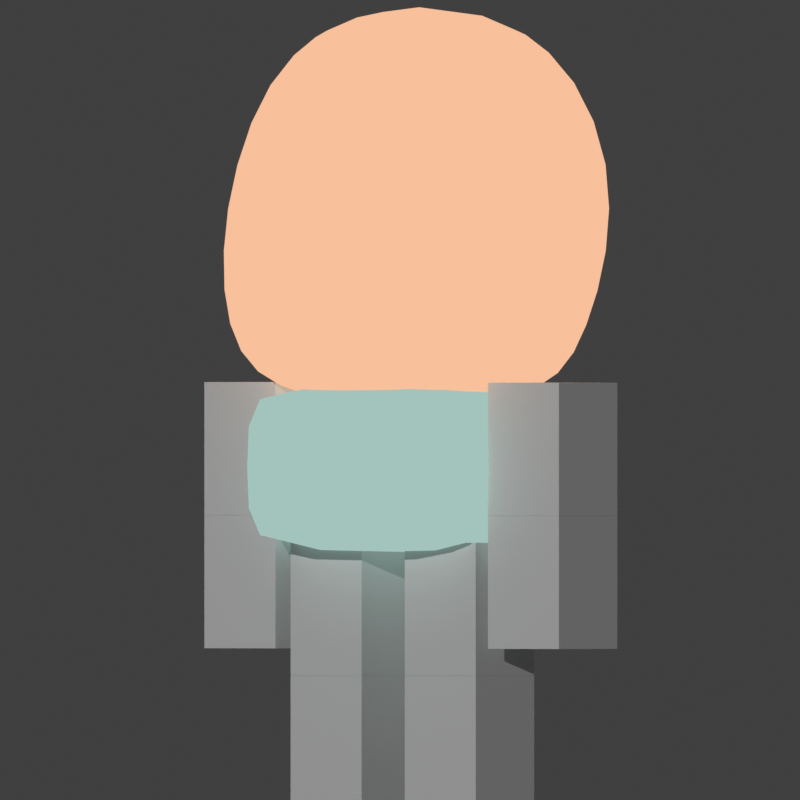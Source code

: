 # Source: ref_or_more.blend  (saved by Blender 2.91.10; exported with 4.5.12 LTS)
import bpy
from mathutils import Matrix  # noqa: F401  (used for matrix-valued properties, if any)

bpy.ops.wm.read_factory_settings(use_empty=True)
scene = bpy.context.scene
scene.name = 'Scene'

# ---- collections
col_collection = bpy.data.collections.new('Collection'); scene.collection.children.link(col_collection)

# ---- materials (node trees are filled in below, after node groups)
mat_material = bpy.data.materials.new('Material')
mat_material.alpha_threshold = 0.0
mat_material.use_transparent_shadow = False
mat_material.line_color = (0.0, 0.0, 0.0, 1.0)
mat_material_001 = bpy.data.materials.new('Material.001')
mat_material_001.use_transparent_shadow = False
mat_material_002 = bpy.data.materials.new('Material.002')
mat_material_002.use_transparent_shadow = False

# ---- material node trees
mat_material.use_nodes = True; mat_material.node_tree.nodes.clear()
_N = mat_material.node_tree.nodes; _L = mat_material.node_tree.links
n0 = _N.new('ShaderNodeOutputMaterial'); n0.name = 'Material Output'; n0.location = (300, 300)
n1 = _N.new('ShaderNodeBsdfPrincipled'); n1.name = 'Principled BSDF'; n1.location = (10, 300)
n1.distribution = 'GGX'
n1.subsurface_method = 'BURLEY'
n1.inputs[2].default_value = 0.4
n1.inputs[3].default_value = 1.45
n1.inputs[27].default_value = (0.0, 0.0, 0.0, 1.0)
n1.inputs[28].default_value = 1.0
_L.new(n1.outputs[0], n0.inputs[0])
n0.is_active_output = True
mat_material_001.use_nodes = True; mat_material_001.node_tree.nodes.clear()
_N = mat_material_001.node_tree.nodes; _L = mat_material_001.node_tree.links
n0 = _N.new('ShaderNodeOutputMaterial'); n0.name = 'Material Output'; n0.location = (300, 300)
n1 = _N.new('ShaderNodeEmission'); n1.name = 'Emission'; n1.location = (10, 300)
n1.inputs[0].default_value = (0.9387, 0.5271, 0.3278, 1.0)
_L.new(n1.outputs[0], n0.inputs[0])
n0.is_active_output = True
mat_material_002.use_nodes = True; mat_material_002.node_tree.nodes.clear()
_N = mat_material_002.node_tree.nodes; _L = mat_material_002.node_tree.links
n0 = _N.new('ShaderNodeOutputMaterial'); n0.name = 'Material Output'; n0.location = (300, 300)
n1 = _N.new('ShaderNodeEmission'); n1.name = 'Emission'; n1.location = (10, 300)
n1.inputs[0].default_value = (0.3663, 0.552, 0.5029, 1.0)
_L.new(n1.outputs[0], n0.inputs[0])
n0.is_active_output = True

# ---- world
world_world = bpy.data.worlds.new('World'); scene.world = world_world
world_world.use_nodes = True; world_world.node_tree.nodes.clear()
_N = world_world.node_tree.nodes; _L = world_world.node_tree.links
n0 = _N.new('ShaderNodeOutputWorld'); n0.name = 'World Output'; n0.location = (300, 300)
n1 = _N.new('ShaderNodeBackground'); n1.name = 'Background'; n1.location = (10, 300)
n1.inputs[0].default_value = (0.05088, 0.05088, 0.05088, 1.0)
_L.new(n1.outputs[0], n0.inputs[0])
n0.is_active_output = True
world_world.color = (0.05088, 0.05088, 0.05088)
world_world.use_sun_shadow = False
world_world.sun_shadow_jitter_overblur = 0.0

# ---- cameras
cam_camera = bpy.data.cameras.new('Camera')
cam_camera.type = 'ORTHO'
cam_camera.ortho_scale = 3.71

# ---- lights
light_sun = bpy.data.lights.new('Sun', 'SUN')
light_sun.transmission_factor = 0.0
light_sun.energy = 1.0
light_sun.shadow_soft_size = 0.125

# ---- meshes
me_cube = bpy.data.meshes.new('Cube')
me_cube.from_pydata([(0.3912, 0.329, -0.567), (0.3912, 0.329, -2.567), (0.3912, -0.329, -0.567), (0.3912, -0.329, -2.567), (-0.2668, 0.329, -0.567), (-0.2668, 0.329, -2.567), (-0.2668, -0.329, -0.567), (-0.2668, -0.329, -2.567), (0.329, 0.329, 1.47), (0.329, 0.329, -0.5295), (0.329, -0.329, 1.47), (0.329, -0.329, -0.5295), (-0.329, 0.329, 1.47), (-0.329, 0.329, -0.5295), (-0.329, -0.329, 1.47), (-0.329, -0.329, -0.5295), (0.3912, 1.69, -0.6097), (0.3912, 1.69, -2.61), (0.3912, 1.032, -0.6097), (0.3912, 1.032, -2.61), (-0.2668, 1.69, -0.6097), (-0.2668, 1.69, -2.61), (-0.2668, 1.032, -0.6097), (-0.2668, 1.032, -2.61), (0.329, 1.69, 1.428), (0.329, 1.69, -0.5723), (0.329, 1.032, 1.428), (0.329, 1.032, -0.5723), (-0.329, 1.69, 1.428), (-0.329, 1.69, -0.5723), (-0.329, 1.032, 1.428), (-0.329, 1.032, -0.5723), (-0.5492, -0.2751, 1.453), (-0.5492, -0.2751, 4.747), (-0.5492, 1.725, 1.453), (-0.5492, 1.725, 4.747), (0.7388, -0.2751, 1.453), (0.7388, -0.2751, 4.747), (0.7388, 1.725, 1.453), (0.7388, 1.725, 4.747), (0.3912, -0.3877, 2.686), (0.3912, -0.3877, 0.6861), (0.3912, -1.046, 2.686), (0.3912, -1.046, 0.6861), (-0.2668, -0.3877, 2.686), (-0.2668, -0.3877, 0.6861), (-0.2668, -1.046, 2.686), (-0.2668, -1.046, 0.6861), (0.329, -0.3877, 4.724), (0.329, -0.3877, 2.724), (0.329, -1.046, 4.724), (0.329, -1.046, 2.724), (-0.329, -0.3877, 4.724), (-0.329, -0.3877, 2.724), (-0.329, -1.046, 4.724), (-0.329, -1.046, 2.724), (0.3912, 2.491, 2.638), (0.3912, 2.491, 0.6377), (0.3912, 1.833, 2.638), (0.3912, 1.833, 0.6377), (-0.2668, 2.491, 2.638), (-0.2668, 2.491, 0.6377), (-0.2668, 1.833, 2.638), (-0.2668, 1.833, 0.6377), (0.329, 2.491, 4.675), (0.329, 2.491, 2.675), (0.329, 1.833, 4.675), (0.329, 1.833, 2.675), (-0.329, 2.491, 4.675), (-0.329, 2.491, 2.675), (-0.329, 1.833, 4.675), (-0.329, 1.833, 2.675), (-1.137, -0.5658, 4.794), (-1.137, -0.5658, 7.377), (-1.137, 2.017, 4.794), (-1.137, 2.017, 7.377), (1.446, -0.5658, 4.794), (1.446, -0.5658, 7.377), (1.446, 2.017, 4.794), (1.446, 2.017, 7.377)], [], [(0, 4, 6, 2), (3, 2, 6, 7), (7, 6, 4, 5), (5, 1, 3, 7), (1, 0, 2, 3), (5, 4, 0, 1), (8, 12, 14, 10), (11, 10, 14, 15), (15, 14, 12, 13), (13, 9, 11, 15), (9, 8, 10, 11), (13, 12, 8, 9), (16, 20, 22, 18), (19, 18, 22, 23), (23, 22, 20, 21), (21, 17, 19, 23), (17, 16, 18, 19), (21, 20, 16, 17), (24, 28, 30, 26), (27, 26, 30, 31), (31, 30, 28, 29), (29, 25, 27, 31), (25, 24, 26, 27), (29, 28, 24, 25), (32, 33, 35, 34), (34, 35, 39, 38), (38, 39, 37, 36), (36, 37, 33, 32), (34, 38, 36, 32), (39, 35, 33, 37), (40, 44, 46, 42), (43, 42, 46, 47), (47, 46, 44, 45), (45, 41, 43, 47), (41, 40, 42, 43), (45, 44, 40, 41), (48, 52, 54, 50), (51, 50, 54, 55), (55, 54, 52, 53), (53, 49, 51, 55), (49, 48, 50, 51), (53, 52, 48, 49), (56, 60, 62, 58), (59, 58, 62, 63), (63, 62, 60, 61), (61, 57, 59, 63), (57, 56, 58, 59), (61, 60, 56, 57), (64, 68, 70, 66), (67, 66, 70, 71), (71, 70, 68, 69), (69, 65, 67, 71), (65, 64, 66, 67), (69, 68, 64, 65), (72, 73, 75, 74), (74, 75, 79, 78), (78, 79, 77, 76), (76, 77, 73, 72), (74, 78, 76, 72), (79, 75, 73, 77)])
_uv = me_cube.uv_layers.new(name='UVMap')
_uv.uv.foreach_set('vector', [0.625, 0.5, 0.875, 0.5, 0.875, 0.75, 0.625, 0.75, 0.375, 0.75, 0.625, 0.75, 0.625, 1.0, 0.375, 1.0, 0.375, 0.0, 0.625, 0.0, 0.625, 0.25, 0.375, 0.25, 0.125, 0.5, 0.375, 0.5, 0.375, 0.75, 0.125, 0.75, 0.375, 0.5, 0.625, 0.5, 0.625, 0.75, 0.375, 0.75, 0.375, 0.25, 0.625, 0.25, 0.625, 0.5, 0.375, 0.5, 0.625, 0.5, 0.875, 0.5, 0.875, 0.75, 0.625, 0.75, 0.375, 0.75, 0.625, 0.75, 0.625, 1.0, 0.375, 1.0, 0.375, 0.0, 0.625, 0.0, 0.625, 0.25, 0.375, 0.25, 0.125, 0.5, 0.375, 0.5, 0.375, 0.75, 0.125, 0.75, 0.375, 0.5, 0.625, 0.5, 0.625, 0.75, 0.375, 0.75, 0.375, 0.25, 0.625, 0.25, 0.625, 0.5, 0.375, 0.5, 0.625, 0.5, 0.875, 0.5, 0.875, 0.75, 0.625, 0.75, 0.375, 0.75, 0.625, 0.75, 0.625, 1.0, 0.375, 1.0, 0.375, 0.0, 0.625, 0.0, 0.625, 0.25, 0.375, 0.25, 0.125, 0.5, 0.375, 0.5, 0.375, 0.75, 0.125, 0.75, 0.375, 0.5, 0.625, 0.5, 0.625, 0.75, 0.375, 0.75, 0.375, 0.25, 0.625, 0.25, 0.625, 0.5, 0.375, 0.5, 0.625, 0.5, 0.875, 0.5, 0.875, 0.75, 0.625, 0.75, 0.375, 0.75, 0.625, 0.75, 0.625, 1.0, 0.375, 1.0, 0.375, 0.0, 0.625, 0.0, 0.625, 0.25, 0.375, 0.25, 0.125, 0.5, 0.375, 0.5, 0.375, 0.75, 0.125, 0.75, 0.375, 0.5, 0.625, 0.5, 0.625, 0.75, 0.375, 0.75, 0.375, 0.25, 0.625, 0.25, 0.625, 0.5, 0.375, 0.5, 0.375, 0.0, 0.625, 0.0, 0.625, 0.25, 0.375, 0.25, 0.375, 0.25, 0.625, 0.25, 0.625, 0.5, 0.375, 0.5, 0.375, 0.5, 0.625, 0.5, 0.625, 0.75, 0.375, 0.75, 0.375, 0.75, 0.625, 0.75, 0.625, 1.0, 0.375, 1.0, 0.125, 0.5, 0.375, 0.5, 0.375, 0.75, 0.125, 0.75, 0.625, 0.5, 0.875, 0.5, 0.875, 0.75, 0.625, 0.75, 0.625, 0.5, 0.875, 0.5, 0.875, 0.75, 0.625, 0.75, 0.375, 0.75, 0.625, 0.75, 0.625, 1.0, 0.375, 1.0, 0.375, 0.0, 0.625, 0.0, 0.625, 0.25, 0.375, 0.25, 0.125, 0.5, 0.375, 0.5, 0.375, 0.75, 0.125, 0.75, 0.375, 0.5, 0.625, 0.5, 0.625, 0.75, 0.375, 0.75, 0.375, 0.25, 0.625, 0.25, 0.625, 0.5, 0.375, 0.5, 0.625, 0.5, 0.875, 0.5, 0.875, 0.75, 0.625, 0.75, 0.375, 0.75, 0.625, 0.75, 0.625, 1.0, 0.375, 1.0, 0.375, 0.0, 0.625, 0.0, 0.625, 0.25, 0.375, 0.25, 0.125, 0.5, 0.375, 0.5, 0.375, 0.75, 0.125, 0.75, 0.375, 0.5, 0.625, 0.5, 0.625, 0.75, 0.375, 0.75, 0.375, 0.25, 0.625, 0.25, 0.625, 0.5, 0.375, 0.5, 0.625, 0.5, 0.875, 0.5, 0.875, 0.75, 0.625, 0.75, 0.375, 0.75, 0.625, 0.75, 0.625, 1.0, 0.375, 1.0, 0.375, 0.0, 0.625, 0.0, 0.625, 0.25, 0.375, 0.25, 0.125, 0.5, 0.375, 0.5, 0.375, 0.75, 0.125, 0.75, 0.375, 0.5, 0.625, 0.5, 0.625, 0.75, 0.375, 0.75, 0.375, 0.25, 0.625, 0.25, 0.625, 0.5, 0.375, 0.5, 0.625, 0.5, 0.875, 0.5, 0.875, 0.75, 0.625, 0.75, 0.375, 0.75, 0.625, 0.75, 0.625, 1.0, 0.375, 1.0, 0.375, 0.0, 0.625, 0.0, 0.625, 0.25, 0.375, 0.25, 0.125, 0.5, 0.375, 0.5, 0.375, 0.75, 0.125, 0.75, 0.375, 0.5, 0.625, 0.5, 0.625, 0.75, 0.375, 0.75, 0.375, 0.25, 0.625, 0.25, 0.625, 0.5, 0.375, 0.5, 0.375, 0.0, 0.625, 0.0, 0.625, 0.25, 0.375, 0.25, 0.375, 0.25, 0.625, 0.25, 0.625, 0.5, 0.375, 0.5, 0.375, 0.5, 0.625, 0.5, 0.625, 0.75, 0.375, 0.75, 0.375, 0.75, 0.625, 0.75, 0.625, 1.0, 0.375, 1.0, 0.125, 0.5, 0.375, 0.5, 0.375, 0.75, 0.125, 0.75, 0.625, 0.5, 0.875, 0.5, 0.875, 0.75, 0.625, 0.75])
me_cube.materials.append(mat_material)
me_cube.use_remesh_preserve_volume = False
me_cube.use_remesh_preserve_attributes = False
me_cube.use_mirror_vertex_groups = False
me_cube.update()
me_cube_001 = bpy.data.meshes.new('Cube.001')
me_cube_001.from_pydata([(0.3912, 0.329, -0.567), (0.3912, 0.329, -2.567), (0.3912, -0.329, -0.567), (0.3912, -0.329, -2.567), (-0.2668, 0.329, -0.567), (-0.2668, 0.329, -2.567), (-0.2668, -0.329, -0.567), (-0.2668, -0.329, -2.567), (0.329, 0.329, 1.47), (0.329, 0.329, -0.5295), (0.329, -0.329, 1.47), (0.329, -0.329, -0.5295), (-0.329, 0.329, 1.47), (-0.329, 0.329, -0.5295), (-0.329, -0.329, 1.47), (-0.329, -0.329, -0.5295), (0.3912, 1.69, -0.6097), (0.3912, 1.69, -2.61), (0.3912, 1.032, -0.6097), (0.3912, 1.032, -2.61), (-0.2668, 1.69, -0.6097), (-0.2668, 1.69, -2.61), (-0.2668, 1.032, -0.6097), (-0.2668, 1.032, -2.61), (0.329, 1.69, 1.428), (0.329, 1.69, -0.5723), (0.329, 1.032, 1.428), (0.329, 1.032, -0.5723), (-0.329, 1.69, 1.428), (-0.329, 1.69, -0.5723), (-0.329, 1.032, 1.428), (-0.329, 1.032, -0.5723), (-0.5492, -0.2751, 1.453), (-0.5492, -0.2751, 4.747), (-0.5492, 1.725, 1.453), (-0.5492, 1.725, 4.747), (0.7388, -0.2751, 1.453), (0.7388, -0.2751, 4.747), (0.7388, 1.725, 1.453), (0.7388, 1.725, 4.747), (0.3912, -0.3877, 2.686), (0.3912, -0.3877, 0.6861), (0.3912, -1.046, 2.686), (0.3912, -1.046, 0.6861), (-0.2668, -0.3877, 2.686), (-0.2668, -0.3877, 0.6861), (-0.2668, -1.046, 2.686), (-0.2668, -1.046, 0.6861), (0.329, -0.3877, 4.724), (0.329, -0.3877, 2.724), (0.329, -1.046, 4.724), (0.329, -1.046, 2.724), (-0.329, -0.3877, 4.724), (-0.329, -0.3877, 2.724), (-0.329, -1.046, 4.724), (-0.329, -1.046, 2.724), (0.3912, 2.491, 2.638), (0.3912, 2.491, 0.6377), (0.3912, 1.833, 2.638), (0.3912, 1.833, 0.6377), (-0.2668, 2.491, 2.638), (-0.2668, 2.491, 0.6377), (-0.2668, 1.833, 2.638), (-0.2668, 1.833, 0.6377), (0.329, 2.491, 4.675), (0.329, 2.491, 2.675), (0.329, 1.833, 4.675), (0.329, 1.833, 2.675), (-0.329, 2.491, 4.675), (-0.329, 2.491, 2.675), (-0.329, 1.833, 4.675), (-0.329, 1.833, 2.675)], [], [(0, 4, 6, 2), (3, 2, 6, 7), (7, 6, 4, 5), (5, 1, 3, 7), (1, 0, 2, 3), (5, 4, 0, 1), (8, 12, 14, 10), (11, 10, 14, 15), (15, 14, 12, 13), (13, 9, 11, 15), (9, 8, 10, 11), (13, 12, 8, 9), (16, 20, 22, 18), (19, 18, 22, 23), (23, 22, 20, 21), (21, 17, 19, 23), (17, 16, 18, 19), (21, 20, 16, 17), (24, 28, 30, 26), (27, 26, 30, 31), (31, 30, 28, 29), (29, 25, 27, 31), (25, 24, 26, 27), (29, 28, 24, 25), (32, 33, 35, 34), (34, 35, 39, 38), (38, 39, 37, 36), (36, 37, 33, 32), (34, 38, 36, 32), (39, 35, 33, 37), (40, 44, 46, 42), (43, 42, 46, 47), (47, 46, 44, 45), (45, 41, 43, 47), (41, 40, 42, 43), (45, 44, 40, 41), (48, 52, 54, 50), (51, 50, 54, 55), (55, 54, 52, 53), (53, 49, 51, 55), (49, 48, 50, 51), (53, 52, 48, 49), (56, 60, 62, 58), (59, 58, 62, 63), (63, 62, 60, 61), (61, 57, 59, 63), (57, 56, 58, 59), (61, 60, 56, 57), (64, 68, 70, 66), (67, 66, 70, 71), (71, 70, 68, 69), (69, 65, 67, 71), (65, 64, 66, 67), (69, 68, 64, 65)])
_uv = me_cube_001.uv_layers.new(name='UVMap')
_uv.uv.foreach_set('vector', [0.625, 0.5, 0.875, 0.5, 0.875, 0.75, 0.625, 0.75, 0.375, 0.75, 0.625, 0.75, 0.625, 1.0, 0.375, 1.0, 0.375, 0.0, 0.625, 0.0, 0.625, 0.25, 0.375, 0.25, 0.125, 0.5, 0.375, 0.5, 0.375, 0.75, 0.125, 0.75, 0.375, 0.5, 0.625, 0.5, 0.625, 0.75, 0.375, 0.75, 0.375, 0.25, 0.625, 0.25, 0.625, 0.5, 0.375, 0.5, 0.625, 0.5, 0.875, 0.5, 0.875, 0.75, 0.625, 0.75, 0.375, 0.75, 0.625, 0.75, 0.625, 1.0, 0.375, 1.0, 0.375, 0.0, 0.625, 0.0, 0.625, 0.25, 0.375, 0.25, 0.125, 0.5, 0.375, 0.5, 0.375, 0.75, 0.125, 0.75, 0.375, 0.5, 0.625, 0.5, 0.625, 0.75, 0.375, 0.75, 0.375, 0.25, 0.625, 0.25, 0.625, 0.5, 0.375, 0.5, 0.625, 0.5, 0.875, 0.5, 0.875, 0.75, 0.625, 0.75, 0.375, 0.75, 0.625, 0.75, 0.625, 1.0, 0.375, 1.0, 0.375, 0.0, 0.625, 0.0, 0.625, 0.25, 0.375, 0.25, 0.125, 0.5, 0.375, 0.5, 0.375, 0.75, 0.125, 0.75, 0.375, 0.5, 0.625, 0.5, 0.625, 0.75, 0.375, 0.75, 0.375, 0.25, 0.625, 0.25, 0.625, 0.5, 0.375, 0.5, 0.625, 0.5, 0.875, 0.5, 0.875, 0.75, 0.625, 0.75, 0.375, 0.75, 0.625, 0.75, 0.625, 1.0, 0.375, 1.0, 0.375, 0.0, 0.625, 0.0, 0.625, 0.25, 0.375, 0.25, 0.125, 0.5, 0.375, 0.5, 0.375, 0.75, 0.125, 0.75, 0.375, 0.5, 0.625, 0.5, 0.625, 0.75, 0.375, 0.75, 0.375, 0.25, 0.625, 0.25, 0.625, 0.5, 0.375, 0.5, 0.375, 0.0, 0.625, 0.0, 0.625, 0.25, 0.375, 0.25, 0.375, 0.25, 0.625, 0.25, 0.625, 0.5, 0.375, 0.5, 0.375, 0.5, 0.625, 0.5, 0.625, 0.75, 0.375, 0.75, 0.375, 0.75, 0.625, 0.75, 0.625, 1.0, 0.375, 1.0, 0.125, 0.5, 0.375, 0.5, 0.375, 0.75, 0.125, 0.75, 0.625, 0.5, 0.875, 0.5, 0.875, 0.75, 0.625, 0.75, 0.625, 0.5, 0.875, 0.5, 0.875, 0.75, 0.625, 0.75, 0.375, 0.75, 0.625, 0.75, 0.625, 1.0, 0.375, 1.0, 0.375, 0.0, 0.625, 0.0, 0.625, 0.25, 0.375, 0.25, 0.125, 0.5, 0.375, 0.5, 0.375, 0.75, 0.125, 0.75, 0.375, 0.5, 0.625, 0.5, 0.625, 0.75, 0.375, 0.75, 0.375, 0.25, 0.625, 0.25, 0.625, 0.5, 0.375, 0.5, 0.625, 0.5, 0.875, 0.5, 0.875, 0.75, 0.625, 0.75, 0.375, 0.75, 0.625, 0.75, 0.625, 1.0, 0.375, 1.0, 0.375, 0.0, 0.625, 0.0, 0.625, 0.25, 0.375, 0.25, 0.125, 0.5, 0.375, 0.5, 0.375, 0.75, 0.125, 0.75, 0.375, 0.5, 0.625, 0.5, 0.625, 0.75, 0.375, 0.75, 0.375, 0.25, 0.625, 0.25, 0.625, 0.5, 0.375, 0.5, 0.625, 0.5, 0.875, 0.5, 0.875, 0.75, 0.625, 0.75, 0.375, 0.75, 0.625, 0.75, 0.625, 1.0, 0.375, 1.0, 0.375, 0.0, 0.625, 0.0, 0.625, 0.25, 0.375, 0.25, 0.125, 0.5, 0.375, 0.5, 0.375, 0.75, 0.125, 0.75, 0.375, 0.5, 0.625, 0.5, 0.625, 0.75, 0.375, 0.75, 0.375, 0.25, 0.625, 0.25, 0.625, 0.5, 0.375, 0.5, 0.625, 0.5, 0.875, 0.5, 0.875, 0.75, 0.625, 0.75, 0.375, 0.75, 0.625, 0.75, 0.625, 1.0, 0.375, 1.0, 0.375, 0.0, 0.625, 0.0, 0.625, 0.25, 0.375, 0.25, 0.125, 0.5, 0.375, 0.5, 0.375, 0.75, 0.125, 0.75, 0.375, 0.5, 0.625, 0.5, 0.625, 0.75, 0.375, 0.75, 0.375, 0.25, 0.625, 0.25, 0.625, 0.5, 0.375, 0.5])
me_cube_001.materials.append(mat_material)
me_cube_001.use_remesh_preserve_volume = False
me_cube_001.use_remesh_preserve_attributes = False
me_cube_001.use_mirror_vertex_groups = False
me_cube_001.update()
me_cube_002 = bpy.data.meshes.new('Cube.002')
me_cube_002.from_pydata([(-1.137, -0.5658, 4.794), (-1.137, -0.5658, 7.377), (-1.137, 2.017, 4.794), (-1.137, 2.017, 7.377), (1.446, -0.5658, 4.794), (1.446, -0.5658, 7.377), (1.446, 2.017, 4.794), (1.446, 2.017, 7.377)], [], [(0, 1, 3, 2), (2, 3, 7, 6), (6, 7, 5, 4), (4, 5, 1, 0), (2, 6, 4, 0), (7, 3, 1, 5)])
_uv = me_cube_002.uv_layers.new(name='UVMap')
_uv.uv.foreach_set('vector', [0.375, 0.0, 0.625, 0.0, 0.625, 0.25, 0.375, 0.25, 0.375, 0.25, 0.625, 0.25, 0.625, 0.5, 0.375, 0.5, 0.375, 0.5, 0.625, 0.5, 0.625, 0.75, 0.375, 0.75, 0.375, 0.75, 0.625, 0.75, 0.625, 1.0, 0.375, 1.0, 0.125, 0.5, 0.375, 0.5, 0.375, 0.75, 0.125, 0.75, 0.625, 0.5, 0.875, 0.5, 0.875, 0.75, 0.625, 0.75])
me_cube_002.materials.append(mat_material)
me_cube_002.use_remesh_preserve_volume = False
me_cube_002.use_remesh_preserve_attributes = False
me_cube_002.use_mirror_vertex_groups = False
me_cube_002.update()
me_cube_004 = bpy.data.meshes.new('Cube.004')
me_cube_004.from_pydata([(-0.649, -0.6495, -0.9309), (-0.5692, -0.5647, 0.9787), (-0.649, 0.6495, -0.9309), (-0.5692, 0.5647, 0.9787), (0.437, -0.6495, -0.946), (0.4463, -0.5647, 1.013), (0.437, 0.6495, -0.946), (0.4463, 0.5647, 1.013), (-1.0, -1.0, 0.2098), (-1.0, 1.0, 0.2098), (1.0, 1.0, 0.2098), (1.0, -1.0, 0.2098), (-1.0, 1.0, -0.6186), (0.6457, 1.0, -0.6268), (0.6457, -1.0, -0.6268), (-1.0, -1.0, -0.6186)], [], [(8, 1, 3, 9), (9, 3, 7, 10), (10, 7, 5, 11), (11, 5, 1, 8), (2, 6, 4, 0), (7, 3, 1, 5), (14, 11, 8, 15), (13, 10, 11, 14), (12, 9, 10, 13), (15, 8, 9, 12), (0, 15, 12, 2), (2, 12, 13, 6), (6, 13, 14, 4), (4, 14, 15, 0)])
me_cube_004.polygons.foreach_set('use_smooth', [True] * 14)
_uv = me_cube_004.uv_layers.new(name='UVMap')
_uv.uv.foreach_set('vector', [0.5262, 0.0, 0.625, 0.0, 0.625, 0.25, 0.5262, 0.25, 0.5262, 0.25, 0.625, 0.25, 0.625, 0.5, 0.5262, 0.5, 0.5262, 0.5, 0.625, 0.5, 0.625, 0.75, 0.5262, 0.75, 0.5262, 0.75, 0.625, 0.75, 0.625, 1.0, 0.5262, 1.0, 0.125, 0.5, 0.375, 0.5, 0.375, 0.75, 0.125, 0.75, 0.625, 0.5, 0.875, 0.5, 0.875, 0.75, 0.625, 0.75, 0.4227, 0.75, 0.5262, 0.75, 0.5262, 1.0, 0.4227, 1.0, 0.4227, 0.5, 0.5262, 0.5, 0.5262, 0.75, 0.4227, 0.75, 0.4227, 0.25, 0.5262, 0.25, 0.5262, 0.5, 0.4227, 0.5, 0.4227, 0.0, 0.5262, 0.0, 0.5262, 0.25, 0.4227, 0.25, 0.375, 0.0, 0.4227, 0.0, 0.4227, 0.25, 0.375, 0.25, 0.375, 0.25, 0.4227, 0.25, 0.4227, 0.5, 0.375, 0.5, 0.375, 0.5, 0.4227, 0.5, 0.4227, 0.75, 0.375, 0.75, 0.375, 0.75, 0.4227, 0.75, 0.4227, 1.0, 0.375, 1.0])
me_cube_004.materials.append(mat_material_001)
me_cube_004.use_remesh_fix_poles = True
me_cube_004.use_remesh_preserve_attributes = False
me_cube_004.use_mirror_vertex_groups = False
me_cube_004.update()
me_cube_005 = bpy.data.meshes.new('Cube.005')
me_cube_005.from_pydata([(-1.022, -1.022, -0.3146), (-1.022, -1.022, 0.9524), (-1.022, 1.022, -0.3146), (-1.022, 1.022, 0.9524), (1.022, -1.022, -0.3146), (1.022, -1.022, 0.9524), (1.022, 1.022, -0.3146), (1.022, 1.022, 0.9524)], [], [(0, 1, 3, 2), (2, 3, 7, 6), (6, 7, 5, 4), (4, 5, 1, 0), (2, 6, 4, 0), (7, 3, 1, 5)])
_k = {(0, 2): 0.37255, (0, 1): 0.37255, (1, 3): 0.37255, (2, 3): 0.37255, (2, 6): 0.37255, (3, 7): 0.37255, (6, 7): 0.37255, (4, 6): 0.37255, (5, 7): 0.37255, (4, 5): 0.37255, (0, 4): 0.37255, (1, 5): 0.37255}
me_cube_005.attributes.new('crease_edge', 'FLOAT', 'EDGE').data.foreach_set('value', [_k.get((min(e.vertices), max(e.vertices)), 0.0) for e in me_cube_005.edges])
_uv = me_cube_005.uv_layers.new(name='UVMap')
_uv.uv.foreach_set('vector', [0.375, 0.0, 0.625, 0.0, 0.625, 0.25, 0.375, 0.25, 0.375, 0.25, 0.625, 0.25, 0.625, 0.5, 0.375, 0.5, 0.375, 0.5, 0.625, 0.5, 0.625, 0.75, 0.375, 0.75, 0.375, 0.75, 0.625, 0.75, 0.625, 1.0, 0.375, 1.0, 0.125, 0.5, 0.375, 0.5, 0.375, 0.75, 0.125, 0.75, 0.625, 0.5, 0.875, 0.5, 0.875, 0.75, 0.625, 0.75])
me_cube_005.materials.append(mat_material_002)
me_cube_005.use_remesh_fix_poles = True
me_cube_005.use_remesh_preserve_attributes = False
me_cube_005.use_mirror_vertex_groups = False
me_cube_005.update()
me_cube_006 = bpy.data.meshes.new('Cube.006')
me_cube_006.from_pydata([(-0.0249, -1.07, -0.1765), (-0.0249, -1.07, 0.4412), (-0.0249, -0.6441, -0.1765), (-0.0249, -0.6441, 0.4412), (0.4014, -1.07, -0.1765), (0.4014, -1.07, 0.4412), (0.4014, -0.6441, -0.1765), (0.4014, -0.6441, 0.4412), (-0.0249, -1.07, -0.7931), (-0.0249, -1.07, -0.1753), (-0.0249, -0.6441, -0.7931), (-0.0249, -0.6441, -0.1753), (0.4014, -1.07, -0.7931), (0.4014, -1.07, -0.1753), (0.4014, -0.6441, -0.7931), (0.4014, -0.6441, -0.1753), (0.4014, 1.059, -0.1753), (0.4014, 1.059, -0.7931), (0.4014, 0.6323, -0.1753), (0.4014, 0.6323, -0.7931), (-0.0249, 1.059, -0.1753), (-0.0249, 1.059, -0.7931), (-0.0249, 0.6323, -0.1753), (-0.0249, 0.6323, -0.7931), (0.4014, 1.059, 0.4412), (0.4014, 1.059, -0.1765), (0.4014, 0.6323, 0.4412), (0.4014, 0.6323, -0.1765), (-0.0249, 1.059, 0.4412), (-0.0249, 1.059, -0.1765), (-0.0249, 0.6323, 0.4412), (-0.0249, 0.6323, -0.1765), (-0.0249, -0.5707, -0.9189), (-0.0249, -0.5707, -0.3011), (-0.0249, -0.1444, -0.9189), (-0.0249, -0.1444, -0.3011), (0.4014, -0.5707, -0.9189), (0.4014, -0.5707, -0.3011), (0.4014, -0.1444, -0.9189), (0.4014, -0.1444, -0.3011), (-0.0249, -0.5707, -1.535), (-0.0249, -0.5707, -0.9177), (-0.0249, -0.1444, -1.535), (-0.0249, -0.1444, -0.9177), (0.4014, -0.5707, -1.535), (0.4014, -0.5707, -0.9177), (0.4014, -0.1444, -1.535), (0.4014, -0.1444, -0.9177), (-0.0249, 0.1148, -0.9204), (-0.0249, 0.1148, -0.3026), (-0.0249, 0.5412, -0.9204), (-0.0249, 0.5412, -0.3026), (0.4014, 0.1148, -0.9204), (0.4014, 0.1148, -0.3026), (0.4014, 0.5412, -0.9204), (0.4014, 0.5412, -0.3026), (-0.0249, 0.1148, -1.537), (-0.0249, 0.1148, -0.9192), (-0.0249, 0.5412, -1.537), (-0.0249, 0.5412, -0.9192), (0.4014, 0.1148, -1.537), (0.4014, 0.1148, -0.9192), (0.4014, 0.5412, -1.537), (0.4014, 0.5412, -0.9192)], [], [(0, 1, 3, 2), (2, 3, 7, 6), (6, 7, 5, 4), (4, 5, 1, 0), (2, 6, 4, 0), (7, 3, 1, 5), (8, 9, 11, 10), (10, 11, 15, 14), (14, 15, 13, 12), (12, 13, 9, 8), (10, 14, 12, 8), (15, 11, 9, 13), (21, 17, 19, 23), (21, 20, 16, 17), (23, 22, 20, 21), (19, 18, 22, 23), (16, 20, 22, 18), (17, 16, 18, 19), (29, 25, 27, 31), (29, 28, 24, 25), (31, 30, 28, 29), (27, 26, 30, 31), (24, 28, 30, 26), (25, 24, 26, 27), (32, 33, 35, 34), (34, 35, 39, 38), (38, 39, 37, 36), (36, 37, 33, 32), (34, 38, 36, 32), (39, 35, 33, 37), (40, 41, 43, 42), (42, 43, 47, 46), (46, 47, 45, 44), (44, 45, 41, 40), (42, 46, 44, 40), (47, 43, 41, 45), (48, 49, 51, 50), (50, 51, 55, 54), (54, 55, 53, 52), (52, 53, 49, 48), (50, 54, 52, 48), (55, 51, 49, 53), (56, 57, 59, 58), (58, 59, 63, 62), (62, 63, 61, 60), (60, 61, 57, 56), (58, 62, 60, 56), (63, 59, 57, 61)])
_uv = me_cube_006.uv_layers.new(name='UVMap')
_uv.uv.foreach_set('vector', [0.375, 0.0, 0.625, 0.0, 0.625, 0.25, 0.375, 0.25, 0.375, 0.25, 0.625, 0.25, 0.625, 0.5, 0.375, 0.5, 0.375, 0.5, 0.625, 0.5, 0.625, 0.75, 0.375, 0.75, 0.375, 0.75, 0.625, 0.75, 0.625, 1.0, 0.375, 1.0, 0.125, 0.5, 0.375, 0.5, 0.375, 0.75, 0.125, 0.75, 0.625, 0.5, 0.875, 0.5, 0.875, 0.75, 0.625, 0.75, 0.375, 0.0, 0.625, 0.0, 0.625, 0.25, 0.375, 0.25, 0.375, 0.25, 0.625, 0.25, 0.625, 0.5, 0.375, 0.5, 0.375, 0.5, 0.625, 0.5, 0.625, 0.75, 0.375, 0.75, 0.375, 0.75, 0.625, 0.75, 0.625, 1.0, 0.375, 1.0, 0.125, 0.5, 0.375, 0.5, 0.375, 0.75, 0.125, 0.75, 0.625, 0.5, 0.875, 0.5, 0.875, 0.75, 0.625, 0.75, 0.125, 0.5, 0.375, 0.5, 0.375, 0.75, 0.125, 0.75, 0.375, 0.25, 0.625, 0.25, 0.625, 0.5, 0.375, 0.5, 0.375, 0.0, 0.625, 0.0, 0.625, 0.25, 0.375, 0.25, 0.375, 0.75, 0.625, 0.75, 0.625, 1.0, 0.375, 1.0, 0.625, 0.5, 0.875, 0.5, 0.875, 0.75, 0.625, 0.75, 0.375, 0.5, 0.625, 0.5, 0.625, 0.75, 0.375, 0.75, 0.125, 0.5, 0.375, 0.5, 0.375, 0.75, 0.125, 0.75, 0.375, 0.25, 0.625, 0.25, 0.625, 0.5, 0.375, 0.5, 0.375, 0.0, 0.625, 0.0, 0.625, 0.25, 0.375, 0.25, 0.375, 0.75, 0.625, 0.75, 0.625, 1.0, 0.375, 1.0, 0.625, 0.5, 0.875, 0.5, 0.875, 0.75, 0.625, 0.75, 0.375, 0.5, 0.625, 0.5, 0.625, 0.75, 0.375, 0.75, 0.375, 0.0, 0.625, 0.0, 0.625, 0.25, 0.375, 0.25, 0.375, 0.25, 0.625, 0.25, 0.625, 0.5, 0.375, 0.5, 0.375, 0.5, 0.625, 0.5, 0.625, 0.75, 0.375, 0.75, 0.375, 0.75, 0.625, 0.75, 0.625, 1.0, 0.375, 1.0, 0.125, 0.5, 0.375, 0.5, 0.375, 0.75, 0.125, 0.75, 0.625, 0.5, 0.875, 0.5, 0.875, 0.75, 0.625, 0.75, 0.375, 0.0, 0.625, 0.0, 0.625, 0.25, 0.375, 0.25, 0.375, 0.25, 0.625, 0.25, 0.625, 0.5, 0.375, 0.5, 0.375, 0.5, 0.625, 0.5, 0.625, 0.75, 0.375, 0.75, 0.375, 0.75, 0.625, 0.75, 0.625, 1.0, 0.375, 1.0, 0.125, 0.5, 0.375, 0.5, 0.375, 0.75, 0.125, 0.75, 0.625, 0.5, 0.875, 0.5, 0.875, 0.75, 0.625, 0.75, 0.375, 0.0, 0.625, 0.0, 0.625, 0.25, 0.375, 0.25, 0.375, 0.25, 0.625, 0.25, 0.625, 0.5, 0.375, 0.5, 0.375, 0.5, 0.625, 0.5, 0.625, 0.75, 0.375, 0.75, 0.375, 0.75, 0.625, 0.75, 0.625, 1.0, 0.375, 1.0, 0.125, 0.5, 0.375, 0.5, 0.375, 0.75, 0.125, 0.75, 0.625, 0.5, 0.875, 0.5, 0.875, 0.75, 0.625, 0.75, 0.375, 0.0, 0.625, 0.0, 0.625, 0.25, 0.375, 0.25, 0.375, 0.25, 0.625, 0.25, 0.625, 0.5, 0.375, 0.5, 0.375, 0.5, 0.625, 0.5, 0.625, 0.75, 0.375, 0.75, 0.375, 0.75, 0.625, 0.75, 0.625, 1.0, 0.375, 1.0, 0.125, 0.5, 0.375, 0.5, 0.375, 0.75, 0.125, 0.75, 0.625, 0.5, 0.875, 0.5, 0.875, 0.75, 0.625, 0.75])
me_cube_006.use_remesh_fix_poles = True
me_cube_006.use_remesh_preserve_attributes = False
me_cube_006.use_mirror_vertex_groups = False
me_cube_006.update()
arm_armature = bpy.data.armatures.new('Armature')  # bones are not reproduced

# ---- objects
ob_cube = bpy.data.objects.new('Cube', me_cube)
ob_cube_001 = bpy.data.objects.new('Cube.001', me_cube_001)
ob_cube_002 = bpy.data.objects.new('Cube.002', me_cube_002)
ob_camera = bpy.data.objects.new('Camera', cam_camera)
ob_sun = bpy.data.objects.new('Sun', light_sun)
ob_cube_003 = bpy.data.objects.new('Cube.003', me_cube_004)
ob_cube_004 = bpy.data.objects.new('Cube.004', me_cube_005)
ob_cube_005 = bpy.data.objects.new('Cube.005', me_cube_006)
ob_armature = bpy.data.objects.new('Armature', arm_armature)

# ---- transforms, parenting, visibility, modifiers, constraints
ob_cube.location = (0.0, 0.0, 0.0)
ob_cube.lock_rotations_4d = False
ob_cube.empty_display_type = 'ARROWS'
ob_cube.hide_render = True
ob_cube.lineart.crease_threshold = 0.0
ob_cube_001.location = (7.558, 6.554, 2.702)
ob_cube_001.scale = (1.0, 1.0, 0.3489)
ob_cube_001.lock_rotations_4d = False
ob_cube_001.empty_display_type = 'ARROWS'
ob_cube_001.hide_render = True
ob_cube_001.lineart.crease_threshold = 0.0
ob_cube_002.location = (7.558, 6.554, -0.3481)
ob_cube_002.lock_rotations_4d = False
ob_cube_002.empty_display_type = 'ARROWS'
ob_cube_002.hide_render = True
ob_cube_002.lineart.crease_threshold = 0.0
ob_camera.location = (2.409, -3.167, -0.8771)
ob_camera.rotation_euler = (1.568, -1.462e-05, 0.6886)
ob_camera.lineart.crease_threshold = 0.0
ob_sun.location = (1.554, 4.031, 4.474)
ob_sun.rotation_euler = (1.241, 0.6623, 0.1318)
ob_sun.lineart.crease_threshold = 0.0
ob_cube_003.location = (-0.1475, 0.1357, -5.96e-08)
ob_cube_003.rotation_euler = (0.0, -0.0, 1.571)
ob_cube_003.lineart.crease_threshold = 0.0
_m = ob_cube_003.modifiers.new('Subdivision', 'SUBSURF')
_m.uv_smooth = 'PRESERVE_CORNERS'
_m.levels = 3
ob_cube_004.location = (-0.1297, 0.02304, -1.398)
ob_cube_004.rotation_euler = (0.0, -0.0, 1.571)
ob_cube_004.scale = (0.6231, 0.6231, 0.6231)
ob_cube_004.lineart.crease_threshold = 0.0
_m = ob_cube_004.modifiers.new('Subdivision', 'SUBSURF')
_m.uv_smooth = 'PRESERVE_CORNERS'
_m.levels = 3
ob_cube_005.parent = ob_armature
ob_cube_005.matrix_parent_inverse = Matrix(((1.0, -0.0, 0.0, 0.1176), (-0.0, 1.0, -0.0, -1.84e-07), (0.0, -0.0, 1.0, 1.286), (-0.0, 0.0, -0.0, 1.0)))
ob_cube_005.location = (-0.1475, -0.1764, -1.248)
ob_cube_005.rotation_euler = (0.0, -0.0, 1.571)
ob_cube_005.lineart.crease_threshold = 0.0
_vg = ob_cube_005.vertex_groups.new(name='Bone')
_vg = ob_cube_005.vertex_groups.new(name='Bone_L')
_vg.add([0, 1, 2, 3, 4, 5, 6, 7], 1.0, 'REPLACE')
_vg = ob_cube_005.vertex_groups.new(name='Bone_L.001')
_vg.add([8, 9, 10, 11, 12, 13, 14, 15], 1.0, 'REPLACE')
_vg = ob_cube_005.vertex_groups.new(name='Bone_R')
_vg.add([24, 25, 26, 27, 28, 29, 30, 31], 1.0, 'REPLACE')
_vg = ob_cube_005.vertex_groups.new(name='Bone_R.001')
_vg.add([16, 17, 18, 19, 20, 21, 22, 23], 1.0, 'REPLACE')
_vg = ob_cube_005.vertex_groups.new(name='Bone_L.002')
_vg.add([32, 33, 34, 35, 36, 37, 38, 39], 1.0, 'REPLACE')
_vg = ob_cube_005.vertex_groups.new(name='Bone_L.003')
_vg.add([40, 41, 42, 43, 44, 45, 46, 47], 1.0, 'REPLACE')
_vg = ob_cube_005.vertex_groups.new(name='Bone_R.002')
_vg.add([48, 49, 50, 51, 52, 53, 54, 55], 1.0, 'REPLACE')
_vg = ob_cube_005.vertex_groups.new(name='Bone_R.003')
_vg.add([56, 57, 58, 59, 60, 61, 62, 63], 1.0, 'REPLACE')
_m = ob_cube_005.modifiers.new('Armature', 'ARMATURE')
_m.object = ob_armature
ob_armature.location = (-0.1176, 1.84e-07, -1.286)
ob_armature.show_in_front = True
ob_armature.lineart.crease_threshold = 0.0

# ---- collection membership
col_collection.objects.link(ob_cube)
col_collection.objects.link(ob_cube_001)
col_collection.objects.link(ob_cube_002)
col_collection.objects.link(ob_camera)
col_collection.objects.link(ob_sun)
col_collection.objects.link(ob_cube_003)
col_collection.objects.link(ob_cube_004)
col_collection.objects.link(ob_cube_005)
col_collection.objects.link(ob_armature)

# ---- scene / render settings (as saved in the file)
scene.camera = ob_camera
scene.frame_start = 1; scene.frame_end = 250; scene.frame_set(1)
scene.render.engine = 'BLENDER_EEVEE_NEXT'
scene.render.resolution_x = 8
scene.render.resolution_y = 8
scene.render.filter_size = 0.01
scene.render.film_transparent = True
scene.cycles.use_denoising = False
scene.cycles.samples = 128
scene.cycles.sampling_pattern = 'TABULATED_SOBOL'
scene.cycles.use_adaptive_sampling = False
scene.cycles.use_light_tree = False
scene.view_settings.view_transform = 'Standard'
bpy.context.view_layer.update()
